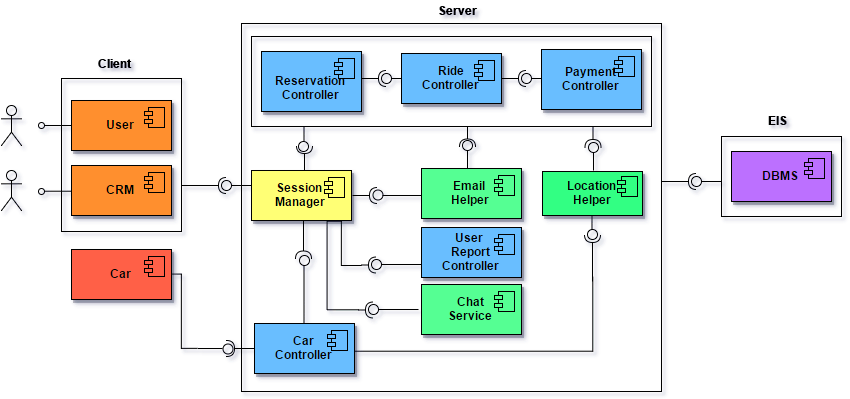

The diagram above was exported from draw.io. Its source (the exported page's mxGraphModel, read from the mxfile embedded in the PNG):
<mxGraphModel dx="1163" dy="606" grid="1" gridSize="10" guides="1" tooltips="1" connect="1" arrows="1" fold="1" page="1" pageScale="1" pageWidth="850" pageHeight="1100" math="0" shadow="0">
  <root>
    <mxCell id="0" />
    <mxCell id="1" parent="0" />
    <mxCell id="2" value="" style="whiteSpace=wrap;html=1;shadow=0;fillColor=none;" vertex="1" parent="1">
      <mxGeometry x="120" y="127" width="120" height="153" as="geometry" />
    </mxCell>
    <mxCell id="3" value="&lt;b&gt;User&lt;/b&gt;" style="html=1;shadow=1;fillColor=#FF8F2E;" vertex="1" parent="1">
      <mxGeometry x="130" y="149" width="100" height="50" as="geometry" />
    </mxCell>
    <mxCell id="4" value="" style="shape=component;jettyWidth=8;jettyHeight=4;fillColor=#FF8F2E;" vertex="1" parent="3">
      <mxGeometry x="1" width="20" height="20" relative="1" as="geometry">
        <mxPoint x="-27" y="7" as="offset" />
      </mxGeometry>
    </mxCell>
    <mxCell id="5" value="" style="shape=component;jettyWidth=8;jettyHeight=4;fillColor=#FF8F2E;" vertex="1" parent="1">
      <mxGeometry x="203" y="156" width="20" height="20" as="geometry">
        <mxPoint x="-27" y="7" as="offset" />
      </mxGeometry>
    </mxCell>
    <mxCell id="6" value="&lt;b&gt;CRM&lt;/b&gt;" style="html=1;shadow=1;fillColor=#FF8F2E;" vertex="1" parent="1">
      <mxGeometry x="130" y="214" width="100" height="50" as="geometry" />
    </mxCell>
    <mxCell id="7" value="" style="shape=component;jettyWidth=8;jettyHeight=4;fillColor=#FF8F2E;" vertex="1" parent="6">
      <mxGeometry x="1" width="20" height="20" relative="1" as="geometry">
        <mxPoint x="-27" y="7" as="offset" />
      </mxGeometry>
    </mxCell>
    <mxCell id="8" value="" style="shape=component;jettyWidth=8;jettyHeight=4;fillColor=#FF8F2E;" vertex="1" parent="1">
      <mxGeometry x="203" y="221" width="20" height="20" as="geometry">
        <mxPoint x="-27" y="7" as="offset" />
      </mxGeometry>
    </mxCell>
    <mxCell id="9" style="edgeStyle=orthogonalEdgeStyle;rounded=0;html=1;exitX=1;exitY=0.5;entryX=0.5;entryY=1;entryPerimeter=0;startArrow=none;startFill=0;endArrow=none;endFill=0;jettySize=auto;orthogonalLoop=1;fillColor=#409FFF;" edge="1" source="10" target="59" parent="1">
      <mxGeometry x="229.8571428571429" y="322.57142857142867" as="geometry">
        <Array as="points">
          <mxPoint x="240" y="323" />
          <mxPoint x="240" y="397" />
        </Array>
      </mxGeometry>
    </mxCell>
    <mxCell id="10" value="&lt;b&gt;Car&lt;/b&gt;" style="html=1;shadow=1;fillColor=#FF6047;" vertex="1" parent="1">
      <mxGeometry x="130" y="298" width="100" height="50" as="geometry" />
    </mxCell>
    <mxCell id="11" value="" style="shape=component;jettyWidth=8;jettyHeight=4;fillColor=#FF6047;" vertex="1" parent="10">
      <mxGeometry x="1" width="20" height="20" relative="1" as="geometry">
        <mxPoint x="-27" y="7" as="offset" />
      </mxGeometry>
    </mxCell>
    <mxCell id="12" value="" style="shape=component;jettyWidth=8;jettyHeight=4;fillColor=#FF6047;" vertex="1" parent="1">
      <mxGeometry x="203" y="305" width="20" height="20" as="geometry">
        <mxPoint x="-27" y="7" as="offset" />
      </mxGeometry>
    </mxCell>
    <mxCell id="13" style="edgeStyle=orthogonalEdgeStyle;rounded=0;html=1;exitX=0;exitY=0.5;jettySize=auto;orthogonalLoop=1;endArrow=oval;endFill=0;" edge="1" source="6" parent="1">
      <mxGeometry x="99.85714285714289" y="239.71428571428578" as="geometry">
        <mxPoint x="99.85714285714289" y="239.71428571428578" as="targetPoint" />
      </mxGeometry>
    </mxCell>
    <mxCell id="14" style="edgeStyle=orthogonalEdgeStyle;rounded=0;html=1;exitX=0;exitY=0.5;jettySize=auto;orthogonalLoop=1;endArrow=oval;endFill=0;" edge="1" parent="1">
      <mxGeometry x="100" y="174" as="geometry">
        <mxPoint x="99.85714285714289" y="174" as="targetPoint" />
        <mxPoint x="130" y="174" as="sourcePoint" />
      </mxGeometry>
    </mxCell>
    <mxCell id="15" value="" style="shape=umlActor;verticalLabelPosition=bottom;labelBackgroundColor=#ffffff;verticalAlign=top;html=1;shadow=0;fillColor=none;" vertex="1" parent="1">
      <mxGeometry x="60" y="154" width="20" height="40" as="geometry" />
    </mxCell>
    <mxCell id="16" value="" style="shape=umlActor;verticalLabelPosition=bottom;labelBackgroundColor=#ffffff;verticalAlign=top;html=1;shadow=0;fillColor=none;" vertex="1" parent="1">
      <mxGeometry x="60" y="219" width="20" height="40" as="geometry" />
    </mxCell>
    <mxCell id="17" value="" style="shape=lollipop;direction=north;html=1;shadow=0;fillColor=none;" vertex="1" parent="1">
      <mxGeometry x="280" y="229" width="30" height="10" as="geometry" />
    </mxCell>
    <mxCell id="18" value="" style="shape=requires;direction=south;html=1;shadow=0;fillColor=none;" vertex="1" parent="1">
      <mxGeometry x="240" y="224" width="50" height="20" as="geometry" />
    </mxCell>
    <mxCell id="19" value="" style="whiteSpace=wrap;html=1;shadow=0;fillColor=none;" vertex="1" parent="1">
      <mxGeometry x="300" y="72" width="420" height="368" as="geometry" />
    </mxCell>
    <mxCell id="20" style="edgeStyle=orthogonalEdgeStyle;rounded=0;html=1;exitX=0.75;exitY=1;startArrow=none;startFill=0;endArrow=none;endFill=0;jettySize=auto;orthogonalLoop=1;fillColor=#409FFF;entryX=0.56;entryY=0.976;entryPerimeter=0;" edge="1" source="22" target="58" parent="1">
      <mxGeometry x="385.57142857142867" y="269.7142857142858" as="geometry">
        <mxPoint x="385" y="310" as="targetPoint" />
        <Array as="points">
          <mxPoint x="400" y="269" />
          <mxPoint x="400" y="314" />
          <mxPoint x="420" y="314" />
        </Array>
      </mxGeometry>
    </mxCell>
    <mxCell id="21" style="edgeStyle=orthogonalEdgeStyle;rounded=0;html=1;exitX=0.75;exitY=1;entryX=0.471;entryY=1.014;entryPerimeter=0;startArrow=none;startFill=0;endArrow=none;endFill=0;jettySize=auto;orthogonalLoop=1;fillColor=#409FFF;fontFamily=Helvetica;fontSize=10;" edge="1" source="22" target="66" parent="1">
      <mxGeometry x="385.57142857142867" y="269.7142857142858" as="geometry" />
    </mxCell>
    <mxCell id="22" value="&lt;b&gt;Session&amp;nbsp;&lt;/b&gt;&lt;div&gt;&lt;b&gt;Manager&lt;/b&gt;&lt;/div&gt;" style="html=1;shadow=1;fillColor=#FFFF75;" vertex="1" parent="1">
      <mxGeometry x="310" y="219" width="100" height="50" as="geometry" />
    </mxCell>
    <mxCell id="23" value="" style="shape=component;jettyWidth=8;jettyHeight=4;fillColor=#FFFF75;" vertex="1" parent="22">
      <mxGeometry x="1" width="20" height="20" relative="1" as="geometry">
        <mxPoint x="-27" y="7" as="offset" />
      </mxGeometry>
    </mxCell>
    <mxCell id="24" value="" style="shape=component;jettyWidth=8;jettyHeight=4;fillColor=#FFFF75;" vertex="1" parent="1">
      <mxGeometry x="382.9999999999998" y="226" width="20" height="20" as="geometry">
        <mxPoint x="-27" y="7" as="offset" />
      </mxGeometry>
    </mxCell>
    <mxCell id="25" style="edgeStyle=orthogonalEdgeStyle;rounded=0;html=1;exitX=1;exitY=0.5;startArrow=none;startFill=0;endArrow=none;endFill=0;jettySize=auto;orthogonalLoop=1;fillColor=#409FFF;entryX=0.486;entryY=0.918;entryPerimeter=0;" edge="1" source="26" target="49" parent="1">
      <mxGeometry x="412.7142857142858" y="325.42857142857144" as="geometry">
        <mxPoint x="651" y="332" as="targetPoint" />
        <Array as="points">
          <mxPoint x="413" y="400" />
          <mxPoint x="651" y="400" />
        </Array>
      </mxGeometry>
    </mxCell>
    <mxCell id="26" value="&lt;b&gt;Car&lt;/b&gt;&lt;div&gt;&lt;b&gt;Controller&lt;/b&gt;&lt;/div&gt;" style="html=1;shadow=1;fillColor=#69BEFF;" vertex="1" parent="1">
      <mxGeometry x="313" y="372" width="100" height="50" as="geometry" />
    </mxCell>
    <mxCell id="27" value="" style="shape=component;jettyWidth=8;jettyHeight=4;fillColor=#69BEFF;" vertex="1" parent="26">
      <mxGeometry x="1" width="20" height="20" relative="1" as="geometry">
        <mxPoint x="-27" y="7" as="offset" />
      </mxGeometry>
    </mxCell>
    <mxCell id="28" value="" style="shape=component;jettyWidth=8;jettyHeight=4;fillColor=#69BEFF;" vertex="1" parent="1">
      <mxGeometry x="386" y="379.0000000000001" width="20" height="20" as="geometry">
        <mxPoint x="-27" y="7" as="offset" />
      </mxGeometry>
    </mxCell>
    <mxCell id="29" value="&lt;b&gt;User&amp;nbsp;&lt;/b&gt;&lt;div&gt;&lt;b&gt;Report&lt;/b&gt;&lt;/div&gt;&lt;div&gt;&lt;b&gt;Controller&lt;/b&gt;&lt;/div&gt;" style="html=1;shadow=1;fillColor=#69BEFF;" vertex="1" parent="1">
      <mxGeometry x="480" y="276" width="100" height="50" as="geometry" />
    </mxCell>
    <mxCell id="30" value="" style="shape=component;jettyWidth=8;jettyHeight=4;fillColor=#69BEFF;" vertex="1" parent="29">
      <mxGeometry x="1" width="20" height="20" relative="1" as="geometry">
        <mxPoint x="-27" y="7" as="offset" />
      </mxGeometry>
    </mxCell>
    <mxCell id="31" value="" style="shape=component;jettyWidth=8;jettyHeight=4;fillColor=#69BEFF;" vertex="1" parent="1">
      <mxGeometry x="552.9999999999998" y="283" width="20" height="20" as="geometry">
        <mxPoint x="-27" y="7" as="offset" />
      </mxGeometry>
    </mxCell>
    <mxCell id="32" value="" style="whiteSpace=wrap;html=1;shadow=0;fillColor=none;" vertex="1" parent="1">
      <mxGeometry x="310" y="85" width="400" height="90" as="geometry" />
    </mxCell>
    <mxCell id="33" value="&lt;div&gt;&lt;b&gt;&lt;br&gt;&lt;/b&gt;&lt;/div&gt;&lt;b&gt;Reservation&lt;/b&gt;&lt;div&gt;&lt;b&gt;Controller&lt;/b&gt;&lt;/div&gt;" style="html=1;shadow=1;fillColor=#69BEFF;" vertex="1" parent="1">
      <mxGeometry x="320" y="100" width="100" height="60" as="geometry" />
    </mxCell>
    <mxCell id="34" value="" style="shape=component;jettyWidth=8;jettyHeight=4;fillColor=#69BEFF;" vertex="1" parent="33">
      <mxGeometry x="1" width="20" height="20" relative="1" as="geometry">
        <mxPoint x="-27" y="7" as="offset" />
      </mxGeometry>
    </mxCell>
    <mxCell id="35" value="" style="shape=component;jettyWidth=8;jettyHeight=4;fillColor=#69BEFF;" vertex="1" parent="1">
      <mxGeometry x="392.9999999999998" y="107" width="20" height="20" as="geometry">
        <mxPoint x="-27" y="7" as="offset" />
      </mxGeometry>
    </mxCell>
    <mxCell id="36" value="&lt;b&gt;Ride&lt;/b&gt;&lt;div&gt;&lt;b&gt;Controller&lt;/b&gt;&lt;/div&gt;" style="html=1;shadow=1;fillColor=#69BEFF;" vertex="1" parent="1">
      <mxGeometry x="460" y="102" width="100" height="50" as="geometry" />
    </mxCell>
    <mxCell id="37" value="" style="shape=component;jettyWidth=8;jettyHeight=4;fillColor=#69BEFF;" vertex="1" parent="36">
      <mxGeometry x="1" width="20" height="20" relative="1" as="geometry">
        <mxPoint x="-27" y="7" as="offset" />
      </mxGeometry>
    </mxCell>
    <mxCell id="38" value="" style="shape=component;jettyWidth=8;jettyHeight=4;fillColor=#69BEFF;" vertex="1" parent="1">
      <mxGeometry x="532.9999999999998" y="109" width="20" height="20" as="geometry">
        <mxPoint x="-27" y="7" as="offset" />
      </mxGeometry>
    </mxCell>
    <mxCell id="39" value="&lt;b&gt;Payment&lt;/b&gt;&lt;div&gt;&lt;b&gt;Controller&lt;/b&gt;&lt;/div&gt;" style="html=1;shadow=1;fillColor=#69BEFF;" vertex="1" parent="1">
      <mxGeometry x="600" y="98" width="100" height="60" as="geometry" />
    </mxCell>
    <mxCell id="40" value="" style="shape=component;jettyWidth=8;jettyHeight=4;fillColor=#69BEFF;" vertex="1" parent="39">
      <mxGeometry x="1" width="20" height="20" relative="1" as="geometry">
        <mxPoint x="-27" y="7" as="offset" />
      </mxGeometry>
    </mxCell>
    <mxCell id="41" value="" style="shape=component;jettyWidth=8;jettyHeight=4;fillColor=#69BEFF;" vertex="1" parent="1">
      <mxGeometry x="672.9999999999998" y="105" width="20" height="20" as="geometry">
        <mxPoint x="-27" y="7" as="offset" />
      </mxGeometry>
    </mxCell>
    <mxCell id="42" value="" style="shape=lollipop;direction=north;html=1;shadow=0;fillColor=none;rotation=90;" vertex="1" parent="1">
      <mxGeometry x="328" y="333" width="69" height="10" as="geometry" />
    </mxCell>
    <mxCell id="43" value="" style="shape=requires;direction=south;html=1;shadow=0;fillColor=none;rotation=90;" vertex="1" parent="1">
      <mxGeometry x="340" y="281" width="44" height="19" as="geometry" />
    </mxCell>
    <mxCell id="44" value="" style="shape=lollipop;direction=north;html=1;shadow=0;fillColor=none;rotation=270;" vertex="1" parent="1">
      <mxGeometry x="350" y="182" width="25" height="10" as="geometry" />
    </mxCell>
    <mxCell id="45" value="" style="shape=requires;direction=south;html=1;shadow=0;fillColor=none;rotation=-90;" vertex="1" parent="1">
      <mxGeometry x="348" y="194" width="30" height="20" as="geometry" />
    </mxCell>
    <mxCell id="46" value="&lt;b&gt;Location&lt;/b&gt;&lt;div&gt;&lt;b&gt;Helper&lt;/b&gt;&lt;/div&gt;" style="html=1;shadow=1;fillColor=#30FF83;" vertex="1" parent="1">
      <mxGeometry x="601" y="220" width="100" height="44" as="geometry" />
    </mxCell>
    <mxCell id="47" value="" style="shape=component;jettyWidth=8;jettyHeight=4;fillColor=#30FF83;" vertex="1" parent="1">
      <mxGeometry x="676" y="225" width="20" height="20" as="geometry">
        <mxPoint x="-27" y="7" as="offset" />
      </mxGeometry>
    </mxCell>
    <mxCell id="48" value="" style="shape=lollipop;direction=north;html=1;shadow=0;fillColor=none;rotation=270;" vertex="1" parent="1">
      <mxGeometry x="638" y="271" width="25" height="10" as="geometry" />
    </mxCell>
    <mxCell id="49" value="" style="shape=requires;direction=south;html=1;shadow=0;fillColor=none;rotation=270;" vertex="1" parent="1">
      <mxGeometry x="625" y="294" width="52" height="20" as="geometry" />
    </mxCell>
    <mxCell id="50" value="" style="shape=lollipop;direction=north;html=1;shadow=0;fillColor=none;" vertex="1" parent="1">
      <mxGeometry x="431" y="239" width="49" height="10" as="geometry" />
    </mxCell>
    <mxCell id="51" value="" style="shape=requires;direction=south;html=1;shadow=0;fillColor=none;" vertex="1" parent="1">
      <mxGeometry x="411" y="234" width="30" height="20" as="geometry" />
    </mxCell>
    <mxCell id="52" value="Client" style="text;html=1;resizable=0;points=[];autosize=1;align=left;verticalAlign=top;spacingTop=-4;fontStyle=1" vertex="1" parent="1">
      <mxGeometry x="155" y="103" width="50" height="20" as="geometry" />
    </mxCell>
    <mxCell id="53" value="Server" style="text;html=1;resizable=0;points=[];autosize=1;align=left;verticalAlign=top;spacingTop=-4;fontStyle=1" vertex="1" parent="1">
      <mxGeometry x="495" y="50" width="50" height="20" as="geometry" />
    </mxCell>
    <mxCell id="54" value="&lt;b&gt;Chat&lt;/b&gt;&lt;div&gt;&lt;b&gt;Service&lt;/b&gt;&lt;/div&gt;" style="html=1;shadow=1;fillColor=#54FF93;" vertex="1" parent="1">
      <mxGeometry x="480" y="333" width="100" height="50" as="geometry" />
    </mxCell>
    <mxCell id="55" value="" style="shape=component;jettyWidth=8;jettyHeight=4;fillColor=#54FF93;" vertex="1" parent="54">
      <mxGeometry x="1" width="20" height="20" relative="1" as="geometry">
        <mxPoint x="-27" y="7" as="offset" />
      </mxGeometry>
    </mxCell>
    <mxCell id="56" value="" style="shape=component;jettyWidth=8;jettyHeight=4;fillColor=#54FF93;" vertex="1" parent="1">
      <mxGeometry x="552.9999999999998" y="340" width="20" height="20" as="geometry">
        <mxPoint x="-27" y="7" as="offset" />
      </mxGeometry>
    </mxCell>
    <mxCell id="57" value="" style="shape=lollipop;direction=north;html=1;shadow=0;fillColor=none;" vertex="1" parent="1">
      <mxGeometry x="430" y="308" width="50" height="10" as="geometry" />
    </mxCell>
    <mxCell id="58" value="" style="shape=requires;direction=south;html=1;shadow=0;fillColor=none;rotation=0;" vertex="1" parent="1">
      <mxGeometry x="420" y="305" width="20" height="17" as="geometry" />
    </mxCell>
    <mxCell id="59" value="" style="shape=lollipop;direction=south;html=1;shadow=0;fillColor=none;" vertex="1" parent="1">
      <mxGeometry x="256" y="392" width="35" height="10" as="geometry" />
    </mxCell>
    <mxCell id="60" value="" style="shape=requires;direction=north;html=1;shadow=0;fillColor=none;" vertex="1" parent="1">
      <mxGeometry x="280" y="387" width="33" height="20" as="geometry" />
    </mxCell>
    <mxCell id="61" value="" style="shape=lollipop;direction=north;html=1;shadow=0;fillColor=none;" vertex="1" parent="1">
      <mxGeometry x="440" y="122" width="20" height="10" as="geometry" />
    </mxCell>
    <mxCell id="62" value="" style="shape=requires;direction=south;html=1;shadow=0;fillColor=none;" vertex="1" parent="1">
      <mxGeometry x="420" y="117" width="30" height="20" as="geometry" />
    </mxCell>
    <mxCell id="63" value="" style="shape=lollipop;direction=north;html=1;shadow=0;fillColor=none;" vertex="1" parent="1">
      <mxGeometry x="580" y="122" width="20" height="10" as="geometry" />
    </mxCell>
    <mxCell id="64" value="" style="shape=requires;direction=south;html=1;shadow=0;fillColor=none;" vertex="1" parent="1">
      <mxGeometry x="560" y="117" width="30" height="20" as="geometry" />
    </mxCell>
    <mxCell id="65" value="" style="shape=lollipop;direction=north;html=1;shadow=0;fillColor=none;" vertex="1" parent="1">
      <mxGeometry x="427" y="353" width="50" height="10" as="geometry" />
    </mxCell>
    <mxCell id="66" value="" style="shape=requires;direction=south;html=1;shadow=0;fillColor=none;rotation=0;" vertex="1" parent="1">
      <mxGeometry x="417" y="350" width="20" height="17" as="geometry" />
    </mxCell>
    <mxCell id="67" value="&lt;b&gt;Email&amp;nbsp;&lt;/b&gt;&lt;div&gt;&lt;b&gt;Helper&lt;/b&gt;&lt;/div&gt;" style="html=1;shadow=1;fillColor=#54FF93;" vertex="1" parent="1">
      <mxGeometry x="480" y="217" width="100" height="50" as="geometry" />
    </mxCell>
    <mxCell id="68" value="" style="shape=component;jettyWidth=8;jettyHeight=4;fillColor=#54FF93;" vertex="1" parent="67">
      <mxGeometry x="1" width="20" height="20" relative="1" as="geometry">
        <mxPoint x="-27" y="7" as="offset" />
      </mxGeometry>
    </mxCell>
    <mxCell id="69" value="" style="shape=component;jettyWidth=8;jettyHeight=4;fillColor=#54FF93;" vertex="1" parent="1">
      <mxGeometry x="552.9999999999998" y="224" width="20" height="20" as="geometry">
        <mxPoint x="-27" y="7" as="offset" />
      </mxGeometry>
    </mxCell>
    <mxCell id="70" style="edgeStyle=orthogonalEdgeStyle;rounded=0;html=1;exitX=0.5;exitY=1;exitPerimeter=0;entryX=0.5;entryY=1;entryPerimeter=0;startArrow=none;startFill=0;endArrow=none;endFill=0;jettySize=auto;orthogonalLoop=1;fillColor=#409FFF;fontFamily=Helvetica;fontSize=10;" edge="1" source="65" target="65" parent="1">
      <mxGeometry x="477" y="358.28571428571433" as="geometry" />
    </mxCell>
    <mxCell id="71" value="" style="shape=lollipop;direction=north;html=1;shadow=0;fillColor=none;rotation=90;" vertex="1" parent="1">
      <mxGeometry x="512" y="198" width="28" height="10" as="geometry" />
    </mxCell>
    <mxCell id="72" value="" style="shape=requires;direction=south;html=1;shadow=0;fillColor=none;rotation=90;" vertex="1" parent="1">
      <mxGeometry x="513" y="178" width="26" height="19" as="geometry" />
    </mxCell>
    <mxCell id="73" value="" style="shape=lollipop;direction=north;html=1;shadow=0;fillColor=none;rotation=90;" vertex="1" parent="1">
      <mxGeometry x="638" y="200" width="28" height="10" as="geometry" />
    </mxCell>
    <mxCell id="74" value="" style="shape=requires;direction=south;html=1;shadow=0;fillColor=none;rotation=90;" vertex="1" parent="1">
      <mxGeometry x="639" y="179" width="25" height="19" as="geometry" />
    </mxCell>
    <mxCell id="75" value="" style="whiteSpace=wrap;html=1;shadow=0;fillColor=none;" vertex="1" parent="1">
      <mxGeometry x="780" y="185" width="120" height="80" as="geometry" />
    </mxCell>
    <mxCell id="76" value="&lt;b&gt;DBMS&lt;/b&gt;" style="html=1;shadow=1;fillColor=#BC70FF;" vertex="1" parent="1">
      <mxGeometry x="790" y="200" width="100" height="50" as="geometry" />
    </mxCell>
    <mxCell id="77" value="" style="shape=component;jettyWidth=8;jettyHeight=4;fillColor=#BC70FF;" vertex="1" parent="76">
      <mxGeometry x="1" width="20" height="20" relative="1" as="geometry">
        <mxPoint x="-27" y="7" as="offset" />
      </mxGeometry>
    </mxCell>
    <mxCell id="78" value="" style="shape=component;jettyWidth=8;jettyHeight=4;fillColor=#BC70FF;" vertex="1" parent="1">
      <mxGeometry x="862.9999999999998" y="206.9999999999999" width="20" height="20" as="geometry">
        <mxPoint x="-27" y="7" as="offset" />
      </mxGeometry>
    </mxCell>
    <mxCell id="79" value="EIS" style="text;html=1;resizable=0;points=[];autosize=1;align=left;verticalAlign=top;spacingTop=-4;fontStyle=1" vertex="1" parent="1">
      <mxGeometry x="825" y="160" width="30" height="20" as="geometry" />
    </mxCell>
    <mxCell id="80" value="" style="shape=lollipop;direction=north;html=1;shadow=0;fillColor=none;" vertex="1" parent="1">
      <mxGeometry x="750" y="225" width="30" height="10" as="geometry" />
    </mxCell>
    <mxCell id="81" value="" style="shape=requires;direction=south;html=1;shadow=0;fillColor=none;" vertex="1" parent="1">
      <mxGeometry x="720" y="220" width="40" height="20" as="geometry" />
    </mxCell>
  </root>
</mxGraphModel>